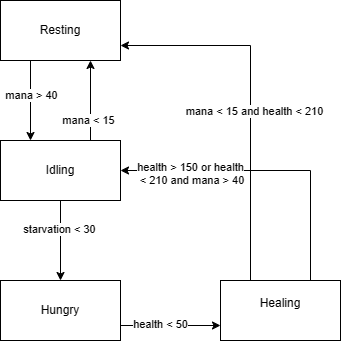

The diagram above was exported from draw.io. Its source (the exported page's mxGraphModel, read from the mxfile embedded in the PNG):
<mxGraphModel dx="835" dy="485" grid="1" gridSize="10" guides="1" tooltips="1" connect="1" arrows="1" fold="1" page="1" pageScale="1" pageWidth="827" pageHeight="1169" math="0" shadow="0">
  <root>
    <mxCell id="WIyWlLk6GJQsqaUBKTNV-0" />
    <mxCell id="WIyWlLk6GJQsqaUBKTNV-1" parent="WIyWlLk6GJQsqaUBKTNV-0" />
    <mxCell id="Qn4_ciKAECdp9J0JzdVa-0" value="Resting" style="rounded=0;whiteSpace=wrap;html=1;" vertex="1" parent="WIyWlLk6GJQsqaUBKTNV-1">
      <mxGeometry x="240" y="150" width="120" height="60" as="geometry" />
    </mxCell>
    <mxCell id="Qn4_ciKAECdp9J0JzdVa-1" value="Idling" style="rounded=0;whiteSpace=wrap;html=1;" vertex="1" parent="WIyWlLk6GJQsqaUBKTNV-1">
      <mxGeometry x="240" y="290" width="120" height="60" as="geometry" />
    </mxCell>
    <mxCell id="Qn4_ciKAECdp9J0JzdVa-2" value="Hungry" style="rounded=0;whiteSpace=wrap;html=1;" vertex="1" parent="WIyWlLk6GJQsqaUBKTNV-1">
      <mxGeometry x="240" y="430" width="120" height="60" as="geometry" />
    </mxCell>
    <mxCell id="Qn4_ciKAECdp9J0JzdVa-3" value="Healing&lt;div&gt;&lt;br&gt;&lt;/div&gt;" style="rounded=0;whiteSpace=wrap;html=1;" vertex="1" parent="WIyWlLk6GJQsqaUBKTNV-1">
      <mxGeometry x="460" y="430" width="120" height="60" as="geometry" />
    </mxCell>
    <mxCell id="Qn4_ciKAECdp9J0JzdVa-4" value="" style="endArrow=classic;html=1;rounded=0;exitX=0.25;exitY=1;exitDx=0;exitDy=0;entryX=0.25;entryY=0;entryDx=0;entryDy=0;" edge="1" parent="WIyWlLk6GJQsqaUBKTNV-1" source="Qn4_ciKAECdp9J0JzdVa-0" target="Qn4_ciKAECdp9J0JzdVa-1">
      <mxGeometry width="50" height="50" relative="1" as="geometry">
        <mxPoint x="390" y="330" as="sourcePoint" />
        <mxPoint x="440" y="280" as="targetPoint" />
      </mxGeometry>
    </mxCell>
    <mxCell id="Qn4_ciKAECdp9J0JzdVa-17" value="mana &amp;gt; 40" style="edgeLabel;html=1;align=center;verticalAlign=middle;resizable=0;points=[];" vertex="1" connectable="0" parent="Qn4_ciKAECdp9J0JzdVa-4">
      <mxGeometry x="-0.15" y="1" relative="1" as="geometry">
        <mxPoint as="offset" />
      </mxGeometry>
    </mxCell>
    <mxCell id="Qn4_ciKAECdp9J0JzdVa-5" value="" style="endArrow=classic;html=1;rounded=0;exitX=0.75;exitY=0;exitDx=0;exitDy=0;entryX=0.75;entryY=1;entryDx=0;entryDy=0;" edge="1" parent="WIyWlLk6GJQsqaUBKTNV-1" source="Qn4_ciKAECdp9J0JzdVa-1" target="Qn4_ciKAECdp9J0JzdVa-0">
      <mxGeometry width="50" height="50" relative="1" as="geometry">
        <mxPoint x="390" y="330" as="sourcePoint" />
        <mxPoint x="440" y="280" as="targetPoint" />
      </mxGeometry>
    </mxCell>
    <mxCell id="Qn4_ciKAECdp9J0JzdVa-18" value="mana &amp;lt; 15" style="edgeLabel;html=1;align=center;verticalAlign=middle;resizable=0;points=[];" vertex="1" connectable="0" parent="Qn4_ciKAECdp9J0JzdVa-5">
      <mxGeometry x="-0.4958" y="2" relative="1" as="geometry">
        <mxPoint as="offset" />
      </mxGeometry>
    </mxCell>
    <mxCell id="Qn4_ciKAECdp9J0JzdVa-6" value="" style="endArrow=classic;html=1;rounded=0;exitX=0.5;exitY=1;exitDx=0;exitDy=0;entryX=0.5;entryY=0;entryDx=0;entryDy=0;" edge="1" parent="WIyWlLk6GJQsqaUBKTNV-1" source="Qn4_ciKAECdp9J0JzdVa-1" target="Qn4_ciKAECdp9J0JzdVa-2">
      <mxGeometry width="50" height="50" relative="1" as="geometry">
        <mxPoint x="290" y="350" as="sourcePoint" />
        <mxPoint x="290" y="430" as="targetPoint" />
      </mxGeometry>
    </mxCell>
    <mxCell id="Qn4_ciKAECdp9J0JzdVa-19" value="starvation &amp;lt; 30" style="edgeLabel;html=1;align=center;verticalAlign=middle;resizable=0;points=[];" vertex="1" connectable="0" parent="Qn4_ciKAECdp9J0JzdVa-6">
      <mxGeometry x="-0.2958" y="-1" relative="1" as="geometry">
        <mxPoint as="offset" />
      </mxGeometry>
    </mxCell>
    <mxCell id="Qn4_ciKAECdp9J0JzdVa-10" value="" style="endArrow=classic;html=1;rounded=0;exitX=1;exitY=0.75;exitDx=0;exitDy=0;entryX=0;entryY=0.75;entryDx=0;entryDy=0;" edge="1" parent="WIyWlLk6GJQsqaUBKTNV-1" source="Qn4_ciKAECdp9J0JzdVa-2" target="Qn4_ciKAECdp9J0JzdVa-3">
      <mxGeometry width="50" height="50" relative="1" as="geometry">
        <mxPoint x="428" y="500" as="sourcePoint" />
        <mxPoint x="428" y="420" as="targetPoint" />
      </mxGeometry>
    </mxCell>
    <mxCell id="Qn4_ciKAECdp9J0JzdVa-20" value="health &amp;lt; 50" style="edgeLabel;html=1;align=center;verticalAlign=middle;resizable=0;points=[];" vertex="1" connectable="0" parent="Qn4_ciKAECdp9J0JzdVa-10">
      <mxGeometry x="-0.3633" y="1" relative="1" as="geometry">
        <mxPoint x="8" as="offset" />
      </mxGeometry>
    </mxCell>
    <mxCell id="Qn4_ciKAECdp9J0JzdVa-12" value="" style="endArrow=classic;html=1;rounded=0;exitX=0.25;exitY=0;exitDx=0;exitDy=0;entryX=1;entryY=0.75;entryDx=0;entryDy=0;" edge="1" parent="WIyWlLk6GJQsqaUBKTNV-1" source="Qn4_ciKAECdp9J0JzdVa-3" target="Qn4_ciKAECdp9J0JzdVa-0">
      <mxGeometry width="50" height="50" relative="1" as="geometry">
        <mxPoint x="350" y="390" as="sourcePoint" />
        <mxPoint x="490" y="200" as="targetPoint" />
        <Array as="points">
          <mxPoint x="490" y="195" />
        </Array>
      </mxGeometry>
    </mxCell>
    <mxCell id="Qn4_ciKAECdp9J0JzdVa-22" value="mana &amp;lt; 15 and health &amp;lt; 210" style="edgeLabel;html=1;align=center;verticalAlign=middle;resizable=0;points=[];" vertex="1" connectable="0" parent="Qn4_ciKAECdp9J0JzdVa-12">
      <mxGeometry x="-0.0721" y="-4" relative="1" as="geometry">
        <mxPoint as="offset" />
      </mxGeometry>
    </mxCell>
    <mxCell id="Qn4_ciKAECdp9J0JzdVa-16" value="" style="endArrow=classic;html=1;rounded=0;exitX=0.75;exitY=0;exitDx=0;exitDy=0;entryX=1;entryY=0.5;entryDx=0;entryDy=0;" edge="1" parent="WIyWlLk6GJQsqaUBKTNV-1" source="Qn4_ciKAECdp9J0JzdVa-3" target="Qn4_ciKAECdp9J0JzdVa-1">
      <mxGeometry width="50" height="50" relative="1" as="geometry">
        <mxPoint x="350" y="360" as="sourcePoint" />
        <mxPoint x="400" y="310" as="targetPoint" />
        <Array as="points">
          <mxPoint x="550" y="320" />
        </Array>
      </mxGeometry>
    </mxCell>
    <mxCell id="Qn4_ciKAECdp9J0JzdVa-21" value="&lt;div&gt;health &amp;gt; 150 or health&lt;/div&gt;&lt;div&gt;&amp;nbsp;&amp;lt; 210 and mana &amp;gt; 40&lt;/div&gt;&lt;div&gt;&lt;/div&gt;" style="edgeLabel;html=1;align=center;verticalAlign=middle;resizable=0;points=[];" vertex="1" connectable="0" parent="Qn4_ciKAECdp9J0JzdVa-16">
      <mxGeometry x="0.6322" y="1" relative="1" as="geometry">
        <mxPoint x="15" y="9" as="offset" />
      </mxGeometry>
    </mxCell>
  </root>
</mxGraphModel>